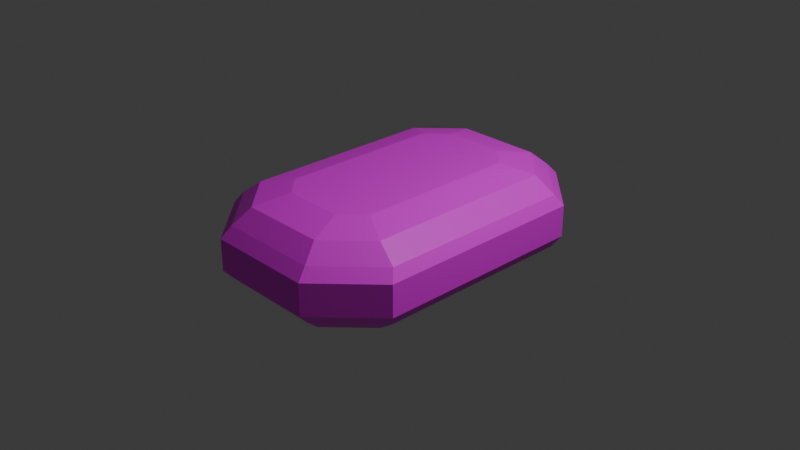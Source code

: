 # Source: blend.blend  (saved by Blender 4.1.24; exported with 4.5.12 LTS)
import bpy
from mathutils import Matrix  # noqa: F401  (used for matrix-valued properties, if any)

bpy.ops.wm.read_factory_settings(use_empty=True)
scene = bpy.context.scene
scene.name = 'Scene'

# ---- collections
col_collection = bpy.data.collections.new('Collection'); scene.collection.children.link(col_collection)

# ---- images (referenced by path relative to the original .blend; pixels are not part of the script)
import os
ASSET_DIR = os.environ.get("B2B_ASSET_DIR", "")  # directory of the original .blend (textures are referenced by path, not embedded)
HERE = os.path.dirname(os.path.abspath(__file__))  # packed textures are extracted next to this script under _unpacked/

def load_image(name, relpath, width, height, colorspace="sRGB"):
    """Load a texture the original file referenced (path relative to the .blend, or extracted next to this script)."""
    p = next((c for c in (os.path.join(HERE, relpath), os.path.join(ASSET_DIR, relpath)) if relpath and os.path.exists(c)), "")
    if p:
        img = bpy.data.images.load(p, check_existing=True)
        img.name = name
    else:  # same state as the original file: an image datablock whose file is absent (Cycles renders it pink)
        img = bpy.data.images.new(name, width, height)
        img.source = "FILE"
        img.filepath = "//" + (relpath or name)
    img.colorspace_settings.name = colorspace
    return img
img_green_png = load_image('green.png', 'green.png', 1024, 1024, 'sRGB')

# ---- materials (node trees are filled in below, after node groups)
mat_004 = bpy.data.materials.new('マテリアル.004')
mat_004.use_transparent_shadow = False

# ---- material node trees
mat_004.use_nodes = True; mat_004.node_tree.nodes.clear()
_N = mat_004.node_tree.nodes; _L = mat_004.node_tree.links
n0 = _N.new('ShaderNodeBsdfPrincipled'); n0.name = 'プリンシプルBSDF'; n0.location = (10, 300)
n1 = _N.new('ShaderNodeOutputMaterial'); n1.name = 'マテリアル出力'; n1.location = (300, 300)
n2 = _N.new('ShaderNodeTexImage'); n2.name = '画像テクスチャ'; n2.location = (-280, 280)
n2.image = img_green_png
_L.new(n0.outputs[0], n1.inputs[0])
_L.new(n2.outputs[0], n0.inputs[0])
n1.is_active_output = True

# ---- world
world_world = bpy.data.worlds.new('World'); scene.world = world_world
world_world.use_nodes = True; world_world.node_tree.nodes.clear()
_N = world_world.node_tree.nodes; _L = world_world.node_tree.links
n0 = _N.new('ShaderNodeOutputWorld'); n0.name = 'World Output'; n0.location = (300, 300)
n1 = _N.new('ShaderNodeBackground'); n1.name = 'Background'; n1.location = (10, 300)
n1.inputs[0].default_value = (0.05088, 0.05088, 0.05088, 1.0)
_L.new(n1.outputs[0], n0.inputs[0])
n0.is_active_output = True
world_world.color = (0.05088, 0.05088, 0.05088)
world_world.use_sun_shadow = False
world_world.sun_shadow_jitter_overblur = 0.0

# ---- cameras
cam_camera = bpy.data.cameras.new('Camera')
cam_camera.clip_end = 100.0
cam_camera.ortho_scale = 7.314

# ---- lights
light_light = bpy.data.lights.new('Light', 'POINT')
light_light.transmission_factor = 0.0
light_light.energy = 1000.0
light_light.shadow_soft_size = 0.1
light_light.shadow_maximum_resolution = 0.006
light_light.use_absolute_resolution = True

# ---- meshes
me_002 = bpy.data.meshes.new('立方体.002')
me_002.from_pydata([(-0.3217, -1.105, -0.5315), (-0.5491, -0.878, -0.5315), (-0.5491, -0.878, 0.5315), (-0.3217, -1.105, 0.5315), (-0.5491, 0.8636, -0.5315), (-0.3217, 1.091, -0.5315), (-0.3217, 1.091, 0.5315), (-0.5491, 0.8636, 0.5315), (0.5491, -0.878, -0.5315), (0.3217, -1.105, -0.5315), (0.3217, -1.105, 0.5315), (0.5491, -0.878, 0.5315), (0.3217, 1.091, -0.5315), (0.5491, 0.8636, -0.5315), (0.5491, 0.8636, 0.5315), (0.3217, 1.091, 0.5315), (-1.098, -1.105, -0.2899), (-0.5491, -1.655, -0.2899), (-0.5491, -1.655, 0.2899), (-1.098, -1.105, 0.2899), (-1.098, 1.091, 0.2899), (-0.5491, 1.64, 0.2899), (-0.5491, 1.64, -0.2899), (-1.098, 1.091, -0.2899), (0.5491, 1.64, 0.2899), (1.098, 1.091, 0.2899), (1.098, 1.091, -0.2899), (0.5491, 1.64, -0.2899), (1.098, -1.105, 0.2899), (0.5491, -1.655, 0.2899), (0.5491, -1.655, -0.2899), (1.098, -1.105, -0.2899), (-0.5853, -1.763, -0.1717), (-0.5853, -1.763, 0.1717), (-1.171, -1.178, 0.1717), (-1.171, -1.178, -0.1717), (-0.5853, 1.749, 0.1717), (-0.5853, 1.749, -0.1717), (-1.171, 1.163, -0.1717), (-1.171, 1.163, 0.1717), (1.171, 1.163, 0.1717), (1.171, 1.163, -0.1717), (0.5853, 1.749, -0.1717), (0.5853, 1.749, 0.1717), (0.5853, -1.763, 0.1717), (0.5853, -1.763, -0.1717), (1.171, -1.178, -0.1717), (1.171, -1.178, 0.1717), (-0.4648, -1.473, 0.4514), (-0.8792, -1.058, 0.4514), (-0.8792, 1.044, 0.4514), (-0.4648, 1.458, 0.4514), (0.4648, 1.458, 0.4514), (0.8792, 1.044, 0.4514), (0.8792, -1.058, 0.4514), (0.4648, -1.473, 0.4514), (-0.8792, -1.058, -0.4514), (-0.4648, -1.473, -0.4514), (-0.4648, 1.458, -0.4514), (-0.8792, 1.044, -0.4514), (0.8792, 1.044, -0.4514), (0.4648, 1.458, -0.4514), (0.4648, -1.473, -0.4514), (0.8792, -1.058, -0.4514)], [], [(44, 18, 33), (25, 47, 40), (3, 10, 11), (34, 20, 39), (21, 43, 36), (18, 34, 33), (22, 38, 37), (41, 27, 42), (30, 46, 45), (9, 0, 1), (56, 17, 16), (49, 18, 48), (50, 21, 20), (59, 22, 58), (53, 24, 52), (60, 27, 26), (54, 29, 28), (63, 30, 62), (56, 23, 59), (58, 27, 61), (60, 31, 63), (62, 17, 57), (50, 19, 49), (48, 29, 55), (54, 25, 53), (52, 21, 51), (29, 47, 28), (45, 47, 44), (40, 24, 25), (41, 43, 40), (21, 39, 20), (37, 39, 36), (17, 35, 16), (33, 35, 32), (22, 42, 27), (36, 42, 37), (35, 23, 16), (34, 38, 35), (26, 46, 31), (40, 46, 41), (45, 17, 30), (44, 32, 45), (15, 51, 6), (11, 53, 14), (3, 55, 10), (7, 49, 2), (10, 54, 11), (15, 53, 52), (6, 50, 7), (3, 49, 48), (9, 57, 0), (13, 63, 8), (5, 61, 12), (1, 59, 4), (9, 63, 62), (12, 60, 13), (5, 59, 58), (0, 56, 1), (44, 29, 18), (25, 28, 47), (11, 14, 7), (14, 15, 7), (15, 6, 7), (7, 2, 11), (2, 3, 11), (34, 19, 20), (21, 24, 43), (18, 19, 34), (22, 23, 38), (41, 26, 27), (30, 31, 46), (1, 4, 13), (4, 5, 13), (5, 12, 13), (13, 8, 1), (8, 9, 1), (56, 57, 17), (49, 19, 18), (50, 51, 21), (59, 23, 22), (53, 25, 24), (60, 61, 27), (54, 55, 29), (63, 31, 30), (56, 16, 23), (58, 22, 27), (60, 26, 31), (62, 30, 17), (50, 20, 19), (48, 18, 29), (54, 28, 25), (52, 24, 21), (29, 44, 47), (45, 46, 47), (40, 43, 24), (41, 42, 43), (21, 36, 39), (37, 38, 39), (17, 32, 35), (33, 34, 35), (22, 37, 42), (36, 43, 42), (35, 38, 23), (34, 39, 38), (26, 41, 46), (40, 47, 46), (45, 32, 17), (44, 33, 32), (15, 52, 51), (11, 54, 53), (3, 48, 55), (7, 50, 49), (10, 55, 54), (15, 14, 53), (6, 51, 50), (3, 2, 49), (9, 62, 57), (13, 60, 63), (5, 58, 61), (1, 56, 59), (9, 8, 63), (12, 61, 60), (5, 4, 59), (0, 57, 56)])
_uv = me_002.uv_layers.new(name='UVマップ')
_uv.uv.foreach_set('vector', [0.5417, 0.8125, 0.625, 0.9375, 0.5417, 0.9375, 0.625, 0.5625, 0.5417, 0.6875, 0.5417, 0.5625, 0.7866, 0.703, 0.7134, 0.703, 0.6875, 0.683, 0.5417, 0.0625, 0.625, 0.1875, 0.5417, 0.1875, 0.625, 0.3125, 0.5417, 0.4375, 0.5417, 0.3125, 0.625, 0.0, 0.5417, 0.0625, 0.5417, 0.0, 0.375, 0.3125, 0.4583, 0.1875, 0.4583, 0.3125, 0.4583, 0.5625, 0.375, 0.4375, 0.4583, 0.4375, 0.375, 0.8125, 0.4583, 0.6875, 0.4583, 0.8125, 0.2866, 0.703, 0.2134, 0.703, 0.1875, 0.683, 0.1562, 0.6853, 0.1875, 0.75, 0.125, 0.6875, 0.8438, 0.6853, 0.8125, 0.75, 0.7996, 0.7265, 0.8438, 0.5647, 0.8125, 0.5, 0.875, 0.5625, 0.1562, 0.5647, 0.1875, 0.5, 0.2004, 0.5235, 0.6562, 0.5647, 0.6875, 0.5, 0.7004, 0.5235, 0.3438, 0.5647, 0.3125, 0.5, 0.375, 0.5625, 0.6562, 0.6853, 0.6875, 0.75, 0.625, 0.6875, 0.3437, 0.6853, 0.3125, 0.75, 0.2996, 0.7265, 0.1562, 0.6853, 0.125, 0.5625, 0.1562, 0.5647, 0.2004, 0.5235, 0.3125, 0.5, 0.2996, 0.5235, 0.3438, 0.5647, 0.375, 0.6875, 0.3437, 0.6853, 0.2996, 0.7265, 0.1875, 0.75, 0.2004, 0.7265, 0.8438, 0.5647, 0.875, 0.6875, 0.8438, 0.6853, 0.7996, 0.7265, 0.6875, 0.75, 0.7004, 0.7265, 0.6562, 0.6853, 0.625, 0.5625, 0.6562, 0.5647, 0.7004, 0.5235, 0.8125, 0.5, 0.7996, 0.5235, 0.625, 0.8125, 0.5417, 0.6875, 0.625, 0.6875, 0.4583, 0.8125, 0.5417, 0.6875, 0.5417, 0.8125, 0.5417, 0.5625, 0.625, 0.4375, 0.625, 0.5625, 0.4583, 0.5625, 0.5417, 0.4375, 0.5417, 0.5625, 0.625, 0.3125, 0.5417, 0.1875, 0.625, 0.1875, 0.4583, 0.3125, 0.5417, 0.1875, 0.5417, 0.3125, 0.375, 0.0, 0.4583, 0.0625, 0.375, 0.0625, 0.5417, 0.0, 0.4583, 0.0625, 0.4583, 0.0, 0.375, 0.3125, 0.4583, 0.4375, 0.375, 0.4375, 0.5417, 0.3125, 0.4583, 0.4375, 0.4583, 0.3125, 0.4583, 0.0625, 0.375, 0.1875, 0.375, 0.0625, 0.5417, 0.0625, 0.4583, 0.1875, 0.4583, 0.0625, 0.375, 0.5625, 0.4583, 0.6875, 0.375, 0.6875, 0.5417, 0.5625, 0.4583, 0.6875, 0.4583, 0.5625, 0.4583, 0.8125, 0.375, 0.9375, 0.375, 0.8125, 0.5417, 0.8125, 0.4583, 0.9375, 0.4583, 0.8125, 0.7134, 0.547, 0.7996, 0.5235, 0.7866, 0.547, 0.6875, 0.683, 0.6562, 0.5647, 0.6875, 0.567, 0.7866, 0.703, 0.7004, 0.7265, 0.7134, 0.703, 0.8125, 0.567, 0.8438, 0.6853, 0.8125, 0.683, 0.7134, 0.703, 0.6562, 0.6853, 0.6875, 0.683, 0.7134, 0.547, 0.6562, 0.5647, 0.7004, 0.5235, 0.7866, 0.547, 0.8438, 0.5647, 0.8125, 0.567, 0.7866, 0.703, 0.8438, 0.6853, 0.7996, 0.7265, 0.2866, 0.703, 0.2004, 0.7265, 0.2134, 0.703, 0.3125, 0.567, 0.3437, 0.6853, 0.3125, 0.683, 0.2134, 0.547, 0.2996, 0.5235, 0.2866, 0.547, 0.1875, 0.683, 0.1562, 0.5647, 0.1875, 0.567, 0.2866, 0.703, 0.3437, 0.6853, 0.2996, 0.7265, 0.2866, 0.547, 0.3438, 0.5647, 0.3125, 0.567, 0.2134, 0.547, 0.1562, 0.5647, 0.2004, 0.5235, 0.2134, 0.703, 0.1562, 0.6853, 0.1875, 0.683, 0.5417, 0.8125, 0.625, 0.8125, 0.625, 0.9375, 0.625, 0.5625, 0.625, 0.6875, 0.5417, 0.6875, 0.6875, 0.683, 0.6875, 0.567, 0.8125, 0.567, 0.6875, 0.567, 0.7134, 0.547, 0.8125, 0.567, 0.7134, 0.547, 0.7866, 0.547, 0.8125, 0.567, 0.8125, 0.567, 0.8125, 0.683, 0.6875, 0.683, 0.8125, 0.683, 0.7866, 0.703, 0.6875, 0.683, 0.5417, 0.0625, 0.625, 0.0625, 0.625, 0.1875, 0.625, 0.3125, 0.625, 0.4375, 0.5417, 0.4375, 0.625, 0.0, 0.625, 0.0625, 0.5417, 0.0625, 0.375, 0.3125, 0.375, 0.1875, 0.4583, 0.1875, 0.4583, 0.5625, 0.375, 0.5625, 0.375, 0.4375, 0.375, 0.8125, 0.375, 0.6875, 0.4583, 0.6875, 0.1875, 0.683, 0.1875, 0.567, 0.3125, 0.567, 0.1875, 0.567, 0.2134, 0.547, 0.3125, 0.567, 0.2134, 0.547, 0.2866, 0.547, 0.3125, 0.567, 0.3125, 0.567, 0.3125, 0.683, 0.1875, 0.683, 0.3125, 0.683, 0.2866, 0.703, 0.1875, 0.683, 0.1562, 0.6853, 0.2004, 0.7265, 0.1875, 0.75, 0.8438, 0.6853, 0.875, 0.6875, 0.8125, 0.75, 0.8438, 0.5647, 0.7996, 0.5235, 0.8125, 0.5, 0.1562, 0.5647, 0.125, 0.5625, 0.1875, 0.5, 0.6562, 0.5647, 0.625, 0.5625, 0.6875, 0.5, 0.3438, 0.5647, 0.2996, 0.5235, 0.3125, 0.5, 0.6562, 0.6853, 0.7004, 0.7265, 0.6875, 0.75, 0.3437, 0.6853, 0.375, 0.6875, 0.3125, 0.75, 0.1562, 0.6853, 0.125, 0.6875, 0.125, 0.5625, 0.2004, 0.5235, 0.1875, 0.5, 0.3125, 0.5, 0.3438, 0.5647, 0.375, 0.5625, 0.375, 0.6875, 0.2996, 0.7265, 0.3125, 0.75, 0.1875, 0.75, 0.8438, 0.5647, 0.875, 0.5625, 0.875, 0.6875, 0.7996, 0.7265, 0.8125, 0.75, 0.6875, 0.75, 0.6562, 0.6853, 0.625, 0.6875, 0.625, 0.5625, 0.7004, 0.5235, 0.6875, 0.5, 0.8125, 0.5, 0.625, 0.8125, 0.5417, 0.8125, 0.5417, 0.6875, 0.4583, 0.8125, 0.4583, 0.6875, 0.5417, 0.6875, 0.5417, 0.5625, 0.5417, 0.4375, 0.625, 0.4375, 0.4583, 0.5625, 0.4583, 0.4375, 0.5417, 0.4375, 0.625, 0.3125, 0.5417, 0.3125, 0.5417, 0.1875, 0.4583, 0.3125, 0.4583, 0.1875, 0.5417, 0.1875, 0.375, 0.0, 0.4583, 0.0, 0.4583, 0.0625, 0.5417, 0.0, 0.5417, 0.0625, 0.4583, 0.0625, 0.375, 0.3125, 0.4583, 0.3125, 0.4583, 0.4375, 0.5417, 0.3125, 0.5417, 0.4375, 0.4583, 0.4375, 0.4583, 0.0625, 0.4583, 0.1875, 0.375, 0.1875, 0.5417, 0.0625, 0.5417, 0.1875, 0.4583, 0.1875, 0.375, 0.5625, 0.4583, 0.5625, 0.4583, 0.6875, 0.5417, 0.5625, 0.5417, 0.6875, 0.4583, 0.6875, 0.4583, 0.8125, 0.4583, 0.9375, 0.375, 0.9375, 0.5417, 0.8125, 0.5417, 0.9375, 0.4583, 0.9375, 0.7134, 0.547, 0.7004, 0.5235, 0.7996, 0.5235, 0.6875, 0.683, 0.6562, 0.6853, 0.6562, 0.5647, 0.7866, 0.703, 0.7996, 0.7265, 0.7004, 0.7265, 0.8125, 0.567, 0.8438, 0.5647, 0.8438, 0.6853, 0.7134, 0.703, 0.7004, 0.7265, 0.6562, 0.6853, 0.7134, 0.547, 0.6875, 0.567, 0.6562, 0.5647, 0.7866, 0.547, 0.7996, 0.5235, 0.8438, 0.5647, 0.7866, 0.703, 0.8125, 0.683, 0.8438, 0.6853, 0.2866, 0.703, 0.2996, 0.7265, 0.2004, 0.7265, 0.3125, 0.567, 0.3438, 0.5647, 0.3437, 0.6853, 0.2134, 0.547, 0.2004, 0.5235, 0.2996, 0.5235, 0.1875, 0.683, 0.1562, 0.6853, 0.1562, 0.5647, 0.2866, 0.703, 0.3125, 0.683, 0.3437, 0.6853, 0.2866, 0.547, 0.2996, 0.5235, 0.3438, 0.5647, 0.2134, 0.547, 0.1875, 0.567, 0.1562, 0.5647, 0.2134, 0.703, 0.2004, 0.7265, 0.1562, 0.6853])
me_002.materials.append(mat_004)
me_002.update()

# ---- objects
ob_light = bpy.data.objects.new('Light', light_light)
ob_camera = bpy.data.objects.new('Camera', cam_camera)
ob_x = bpy.data.objects.new('立方体', me_002)

# ---- transforms, parenting, visibility, modifiers, constraints
ob_light.location = (4.076, 1.005, 5.904)
ob_light.rotation_euler = (0.6503, 0.05522, 1.866)
ob_light.lock_rotations_4d = False
ob_light.empty_display_type = 'ARROWS'
ob_light.color = (0.0, 0.0, 0.0, 0.0)
ob_light.lineart.crease_threshold = 0.0
ob_camera.location = (7.359, -6.926, 4.958)
ob_camera.rotation_euler = (1.109, 0.0, 0.8149)
ob_camera.lock_rotations_4d = False
ob_camera.empty_display_type = 'ARROWS'
ob_camera.color = (0.0, 0.0, 0.0, 0.0)
ob_camera.display_type = 'WIRE'
ob_camera.lineart.crease_threshold = 0.0
ob_x.location = (0.0, 0.0, 0.0)

# ---- collection membership
col_collection.objects.link(ob_light)
col_collection.objects.link(ob_camera)
col_collection.objects.link(ob_x)

# ---- scene / render settings (as saved in the file)
scene.camera = ob_camera
scene.frame_start = 1; scene.frame_end = 250; scene.frame_set(1)
scene.render.engine = 'BLENDER_EEVEE_NEXT'
scene.cycles.sampling_pattern = 'TABULATED_SOBOL'
scene.eevee.ray_tracing_options.trace_max_roughness = 0.0
bpy.context.view_layer.update()
